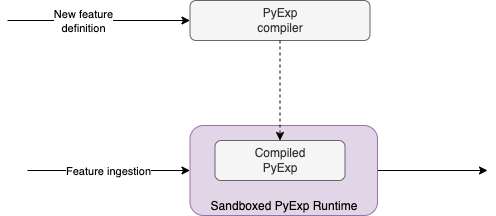

The diagram above was exported from draw.io. Its source (the exported page's mxGraphModel, read from the mxfile embedded in the PNG):
<mxGraphModel dx="946" dy="650" grid="1" gridSize="10" guides="1" tooltips="1" connect="1" arrows="1" fold="1" page="1" pageScale="1" pageWidth="1100" pageHeight="850" math="0" shadow="0">
  <root>
    <mxCell id="CUgXHx_OHACsHb6WKXJ5-0" />
    <mxCell id="CUgXHx_OHACsHb6WKXJ5-1" parent="CUgXHx_OHACsHb6WKXJ5-0" />
    <mxCell id="5D5CTcYEUSw26IDaildX-13" style="edgeStyle=orthogonalEdgeStyle;rounded=0;orthogonalLoop=1;jettySize=auto;html=1;" parent="CUgXHx_OHACsHb6WKXJ5-1" source="5D5CTcYEUSw26IDaildX-8" edge="1">
      <mxGeometry relative="1" as="geometry">
        <mxPoint x="570" y="380" as="targetPoint" />
      </mxGeometry>
    </mxCell>
    <mxCell id="5D5CTcYEUSw26IDaildX-8" value="Sandboxed PyExp Runtime" style="rounded=1;whiteSpace=wrap;html=1;labelBackgroundColor=none;fillColor=#e1d5e7;strokeColor=#9673a6;verticalAlign=bottom;" parent="CUgXHx_OHACsHb6WKXJ5-1" vertex="1">
      <mxGeometry x="272.5" y="335" width="187.5" height="90" as="geometry" />
    </mxCell>
    <mxCell id="CUgXHx_OHACsHb6WKXJ5-3" value="PyExp&lt;br&gt;compiler" style="rounded=1;whiteSpace=wrap;html=1;fillColor=#f5f5f5;fontColor=#333333;strokeColor=#666666;" parent="CUgXHx_OHACsHb6WKXJ5-1" vertex="1">
      <mxGeometry x="272.5" y="210" width="180" height="40" as="geometry" />
    </mxCell>
    <mxCell id="CUgXHx_OHACsHb6WKXJ5-4" value="Compiled&lt;br&gt;PyExp" style="rounded=1;whiteSpace=wrap;html=1;fillColor=#f5f5f5;fontColor=#333333;strokeColor=#666666;" parent="CUgXHx_OHACsHb6WKXJ5-1" vertex="1">
      <mxGeometry x="297.5" y="350" width="130" height="40" as="geometry" />
    </mxCell>
    <mxCell id="5D5CTcYEUSw26IDaildX-1" value="" style="endArrow=classic;html=1;rounded=0;entryX=0;entryY=0.5;entryDx=0;entryDy=0;" parent="CUgXHx_OHACsHb6WKXJ5-1" target="CUgXHx_OHACsHb6WKXJ5-3" edge="1">
      <mxGeometry width="50" height="50" relative="1" as="geometry">
        <mxPoint x="90" y="230" as="sourcePoint" />
        <mxPoint x="130" y="290" as="targetPoint" />
      </mxGeometry>
    </mxCell>
    <mxCell id="5D5CTcYEUSw26IDaildX-2" value="New feature&lt;br&gt;definition" style="edgeLabel;html=1;align=center;verticalAlign=middle;resizable=0;points=[];" parent="5D5CTcYEUSw26IDaildX-1" vertex="1" connectable="0">
      <mxGeometry x="-0.7091" y="1" relative="1" as="geometry">
        <mxPoint x="48" y="1" as="offset" />
      </mxGeometry>
    </mxCell>
    <mxCell id="5D5CTcYEUSw26IDaildX-3" style="edgeStyle=orthogonalEdgeStyle;rounded=0;orthogonalLoop=1;jettySize=auto;html=1;dashed=1;" parent="CUgXHx_OHACsHb6WKXJ5-1" source="CUgXHx_OHACsHb6WKXJ5-3" target="CUgXHx_OHACsHb6WKXJ5-4" edge="1">
      <mxGeometry relative="1" as="geometry" />
    </mxCell>
    <mxCell id="5D5CTcYEUSw26IDaildX-11" value="" style="endArrow=classic;html=1;rounded=0;entryX=0;entryY=0.5;entryDx=0;entryDy=0;" parent="CUgXHx_OHACsHb6WKXJ5-1" target="5D5CTcYEUSw26IDaildX-8" edge="1">
      <mxGeometry width="50" height="50" relative="1" as="geometry">
        <mxPoint x="110" y="380" as="sourcePoint" />
        <mxPoint x="160" y="340" as="targetPoint" />
      </mxGeometry>
    </mxCell>
    <mxCell id="5D5CTcYEUSw26IDaildX-12" value="Feature ingestion" style="edgeLabel;html=1;align=center;verticalAlign=middle;resizable=0;points=[];" parent="5D5CTcYEUSw26IDaildX-11" vertex="1" connectable="0">
      <mxGeometry x="0.3662" y="-1" relative="1" as="geometry">
        <mxPoint x="-31" y="-1" as="offset" />
      </mxGeometry>
    </mxCell>
  </root>
</mxGraphModel>